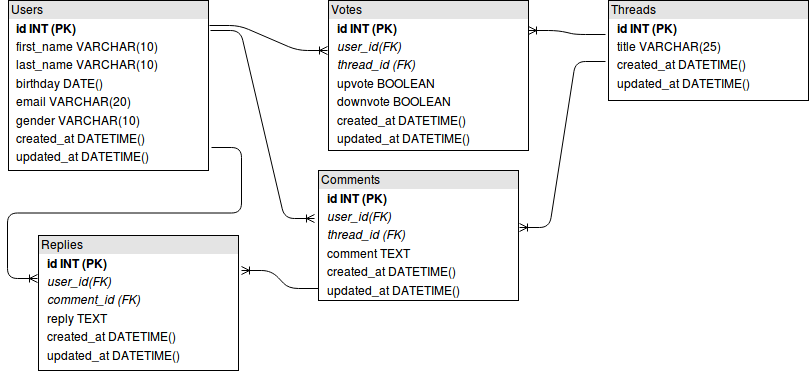

The diagram above was exported from draw.io. Its source (the exported page's mxGraphModel, read from the mxfile embedded in the PNG):
<mxGraphModel dx="817" dy="475" grid="1" gridSize="10" guides="1" tooltips="1" connect="1" arrows="1" fold="1" page="1" pageScale="1" pageWidth="850" pageHeight="1100" background="#ffffff" math="0" shadow="0">
  <root>
    <mxCell id="0" />
    <mxCell id="1" parent="0" />
    <mxCell id="32" value="&lt;div style=&quot;box-sizing: border-box ; width: 100% ; background: #e4e4e4 ; padding: 2px&quot;&gt;Users&lt;/div&gt;&lt;table style=&quot;font-size: 1em ; width: 100%&quot; cellspacing=&quot;0&quot; cellpadding=&quot;2&quot;&gt;&lt;tbody&gt;&lt;tr&gt;&lt;td&gt;&lt;br&gt;&lt;/td&gt;&lt;td&gt;&lt;b&gt;id INT (PK)&lt;/b&gt;&lt;br&gt;&lt;/td&gt;&lt;/tr&gt;&lt;tr&gt;&lt;td&gt;&lt;br&gt;&lt;/td&gt;&lt;td&gt;first_name VARCHAR(10)&lt;br&gt;&lt;/td&gt;&lt;/tr&gt;&lt;tr&gt;&lt;td&gt;&lt;br&gt;&lt;/td&gt;&lt;td&gt;last_name VARCHAR(10)&lt;/td&gt;&lt;/tr&gt;&lt;tr&gt;&lt;td&gt;&lt;br&gt;&lt;/td&gt;&lt;td&gt;birthday DATE()&lt;br&gt;&lt;/td&gt;&lt;/tr&gt;&lt;tr&gt;&lt;td&gt;&lt;br&gt;&lt;/td&gt;&lt;td&gt;email VARCHAR(20)&lt;br&gt;&lt;/td&gt;&lt;/tr&gt;&lt;tr&gt;&lt;td&gt;&lt;br&gt;&lt;/td&gt;&lt;td&gt;gender VARCHAR(10)&lt;br&gt;&lt;/td&gt;&lt;/tr&gt;&lt;tr&gt;&lt;td&gt;&lt;br&gt;&lt;/td&gt;&lt;td&gt;created_at DATETIME()&lt;br&gt;&lt;/td&gt;&lt;/tr&gt;&lt;tr&gt;&lt;td&gt;&lt;br&gt;&lt;/td&gt;&lt;td&gt;updated_at DATETIME()&lt;br&gt;&lt;/td&gt;&lt;/tr&gt;&lt;/tbody&gt;&lt;/table&gt;" style="verticalAlign=top;align=left;overflow=fill;html=1;" vertex="1" parent="1">
      <mxGeometry x="20" y="40" width="200" height="170" as="geometry" />
    </mxCell>
    <mxCell id="33" value="&lt;div style=&quot;box-sizing: border-box ; width: 100% ; background: #e4e4e4 ; padding: 2px&quot;&gt;Threads&lt;/div&gt;&lt;table style=&quot;font-size: 1em ; width: 100%&quot; cellspacing=&quot;0&quot; cellpadding=&quot;2&quot;&gt;&lt;tbody&gt;&lt;tr&gt;&lt;td&gt;&lt;br&gt;&lt;/td&gt;&lt;td&gt;&lt;b&gt;id INT (PK)&lt;/b&gt;&lt;br&gt;&lt;/td&gt;&lt;/tr&gt;&lt;tr&gt;&lt;td&gt;&lt;br&gt;&lt;/td&gt;&lt;td&gt;title VARCHAR(25)&lt;br&gt;&lt;/td&gt;&lt;/tr&gt;&lt;tr&gt;&lt;td&gt;&lt;br&gt;&lt;/td&gt;&lt;td&gt;created_at DATETIME()&lt;/td&gt;&lt;/tr&gt;&lt;tr&gt;&lt;td&gt;&lt;br&gt;&lt;/td&gt;&lt;td&gt;updated_at DATETIME()&lt;/td&gt;&lt;/tr&gt;&lt;/tbody&gt;&lt;/table&gt;" style="verticalAlign=top;align=left;overflow=fill;html=1;" vertex="1" parent="1">
      <mxGeometry x="620" y="40" width="200" height="100" as="geometry" />
    </mxCell>
    <mxCell id="34" value="&lt;div style=&quot;box-sizing: border-box ; width: 100% ; background: #e4e4e4 ; padding: 2px&quot;&gt;Votes&lt;/div&gt;&lt;table style=&quot;font-size: 1em ; width: 100%&quot; cellspacing=&quot;0&quot; cellpadding=&quot;2&quot;&gt;&lt;tbody&gt;&lt;tr&gt;&lt;td&gt;&lt;br&gt;&lt;/td&gt;&lt;td&gt;&lt;b&gt;id INT (PK)&lt;/b&gt;&lt;br&gt;&lt;/td&gt;&lt;/tr&gt;&lt;tr&gt;&lt;td&gt;&lt;br&gt;&lt;/td&gt;&lt;td&gt;&lt;i&gt;user_id(FK)&lt;/i&gt;&lt;br&gt;&lt;/td&gt;&lt;/tr&gt;&lt;tr&gt;&lt;td&gt;&lt;br&gt;&lt;/td&gt;&lt;td&gt;&lt;i&gt;thread_id (FK)&lt;/i&gt;&lt;br&gt;&lt;/td&gt;&lt;/tr&gt;&lt;tr&gt;&lt;td&gt;&lt;br&gt;&lt;/td&gt;&lt;td&gt;upvote BOOLEAN&lt;br&gt;&lt;/td&gt;&lt;/tr&gt;&lt;tr&gt;&lt;td&gt;&lt;br&gt;&lt;/td&gt;&lt;td&gt;downvote BOOLEAN&lt;br&gt;&lt;/td&gt;&lt;/tr&gt;&lt;tr&gt;&lt;td&gt;&lt;br&gt;&lt;/td&gt;&lt;td&gt;created_at DATETIME()&lt;/td&gt;&lt;/tr&gt;&lt;tr&gt;&lt;td&gt;&lt;br&gt;&lt;/td&gt;&lt;td&gt;updated_at DATETIME()&lt;/td&gt;&lt;/tr&gt;&lt;/tbody&gt;&lt;/table&gt;" style="verticalAlign=top;align=left;overflow=fill;html=1;" vertex="1" parent="1">
      <mxGeometry x="340" y="40" width="200" height="150" as="geometry" />
    </mxCell>
    <mxCell id="35" value="" style="edgeStyle=entityRelationEdgeStyle;html=1;endArrow=ERoneToMany;strokeColor=#000000;exitX=1.005;exitY=0.147;exitPerimeter=0;" edge="1" source="32" parent="1">
      <mxGeometry width="100" height="100" relative="1" as="geometry">
        <mxPoint x="220" y="150" as="sourcePoint" />
        <mxPoint x="339" y="90" as="targetPoint" />
      </mxGeometry>
    </mxCell>
    <mxCell id="36" value="" style="edgeStyle=entityRelationEdgeStyle;html=1;endArrow=none;strokeColor=#000000;entryX=-0.015;entryY=0.343;entryPerimeter=0;startArrow=ERoneToMany;startFill=0;endFill=0;" edge="1" target="33" parent="1">
      <mxGeometry x="490" y="24" width="100" height="100" as="geometry">
        <mxPoint x="540" y="70" as="sourcePoint" />
        <mxPoint x="608" y="70" as="targetPoint" />
      </mxGeometry>
    </mxCell>
    <mxCell id="37" value="&lt;div style=&quot;box-sizing: border-box ; width: 100% ; background: #e4e4e4 ; padding: 2px&quot;&gt;Comments&lt;/div&gt;&lt;table style=&quot;font-size: 1em ; width: 100%&quot; cellspacing=&quot;0&quot; cellpadding=&quot;2&quot;&gt;&lt;tbody&gt;&lt;tr&gt;&lt;td&gt;&lt;br&gt;&lt;/td&gt;&lt;td&gt;&lt;b&gt;id INT (PK)&lt;/b&gt;&lt;br&gt;&lt;/td&gt;&lt;/tr&gt;&lt;tr&gt;&lt;td&gt;&lt;br&gt;&lt;/td&gt;&lt;td&gt;&lt;i&gt;user_id(FK)&lt;/i&gt;&lt;br&gt;&lt;/td&gt;&lt;/tr&gt;&lt;tr&gt;&lt;td&gt;&lt;br&gt;&lt;/td&gt;&lt;td&gt;&lt;i&gt;thread_id (FK)&lt;/i&gt;&lt;br&gt;&lt;/td&gt;&lt;/tr&gt;&lt;tr&gt;&lt;td&gt;&lt;br&gt;&lt;/td&gt;&lt;td&gt;comment TEXT&lt;br&gt;&lt;/td&gt;&lt;/tr&gt;&lt;tr&gt;&lt;td&gt;&lt;br&gt;&lt;/td&gt;&lt;td&gt;created_at DATETIME()&lt;/td&gt;&lt;/tr&gt;&lt;tr&gt;&lt;td&gt;&lt;br&gt;&lt;/td&gt;&lt;td&gt;updated_at DATETIME()&lt;/td&gt;&lt;/tr&gt;&lt;/tbody&gt;&lt;/table&gt;" style="verticalAlign=top;align=left;overflow=fill;html=1;" vertex="1" parent="1">
      <mxGeometry x="330" y="210" width="200" height="130" as="geometry" />
    </mxCell>
    <mxCell id="38" value="" style="edgeStyle=entityRelationEdgeStyle;html=1;endArrow=ERoneToMany;strokeColor=#000000;entryX=-0.02;entryY=0.369;entryPerimeter=0;" edge="1" target="37" parent="1">
      <mxGeometry x="222" y="80" width="100" height="100" as="geometry">
        <mxPoint x="222" y="70" as="sourcePoint" />
        <mxPoint x="320" y="260" as="targetPoint" />
      </mxGeometry>
    </mxCell>
    <mxCell id="39" value="" style="edgeStyle=entityRelationEdgeStyle;html=1;endArrow=none;strokeColor=#000000;startArrow=ERoneToMany;startFill=0;endFill=0;exitX=1.005;exitY=0.438;exitPerimeter=0;" edge="1" source="37" parent="1">
      <mxGeometry x="490" y="55" width="100" height="100" as="geometry">
        <mxPoint x="540" y="250" as="sourcePoint" />
        <mxPoint x="617" y="101" as="targetPoint" />
      </mxGeometry>
    </mxCell>
    <mxCell id="40" value="&lt;div style=&quot;box-sizing: border-box ; width: 100% ; background: #e4e4e4 ; padding: 2px&quot;&gt;Replies&lt;/div&gt;&lt;table style=&quot;font-size: 1em ; width: 100%&quot; cellspacing=&quot;0&quot; cellpadding=&quot;2&quot;&gt;&lt;tbody&gt;&lt;tr&gt;&lt;td&gt;&lt;br&gt;&lt;/td&gt;&lt;td&gt;&lt;b&gt;id INT (PK)&lt;/b&gt;&lt;br&gt;&lt;/td&gt;&lt;/tr&gt;&lt;tr&gt;&lt;td&gt;&lt;br&gt;&lt;/td&gt;&lt;td&gt;&lt;i&gt;user_id(FK)&lt;/i&gt;&lt;br&gt;&lt;/td&gt;&lt;/tr&gt;&lt;tr&gt;&lt;td&gt;&lt;br&gt;&lt;/td&gt;&lt;td&gt;&lt;i&gt;comment_id (FK)&lt;/i&gt;&lt;br&gt;&lt;/td&gt;&lt;/tr&gt;&lt;tr&gt;&lt;td&gt;&lt;br&gt;&lt;/td&gt;&lt;td&gt;reply TEXT&lt;br&gt;&lt;/td&gt;&lt;/tr&gt;&lt;tr&gt;&lt;td&gt;&lt;br&gt;&lt;/td&gt;&lt;td&gt;created_at DATETIME()&lt;/td&gt;&lt;/tr&gt;&lt;tr&gt;&lt;td&gt;&lt;br&gt;&lt;/td&gt;&lt;td&gt;updated_at DATETIME()&lt;/td&gt;&lt;/tr&gt;&lt;/tbody&gt;&lt;/table&gt;" style="verticalAlign=top;align=left;overflow=fill;html=1;" vertex="1" parent="1">
      <mxGeometry x="50" y="275" width="200" height="135" as="geometry" />
    </mxCell>
    <mxCell id="41" value="" style="edgeStyle=entityRelationEdgeStyle;html=1;endArrow=none;strokeColor=#000000;entryX=-0.015;entryY=0.343;entryPerimeter=0;startArrow=ERoneToMany;startFill=0;endFill=0;" edge="1" parent="1">
      <mxGeometry x="203" y="264" width="100" height="100" as="geometry">
        <mxPoint x="253" y="310" as="sourcePoint" />
        <mxPoint x="330" y="328" as="targetPoint" />
      </mxGeometry>
    </mxCell>
    <mxCell id="42" value="" style="edgeStyle=entityRelationEdgeStyle;html=1;endArrow=ERoneToMany;strokeColor=#000000;exitX=1.015;exitY=0.865;entryX=-0.005;entryY=0.315;entryPerimeter=0;exitPerimeter=0;" edge="1" source="32" target="40" parent="1">
      <mxGeometry x="91" y="220" width="100" height="100" as="geometry">
        <mxPoint x="91" y="220" as="sourcePoint" />
        <mxPoint x="40" y="310" as="targetPoint" />
      </mxGeometry>
    </mxCell>
  </root>
</mxGraphModel>